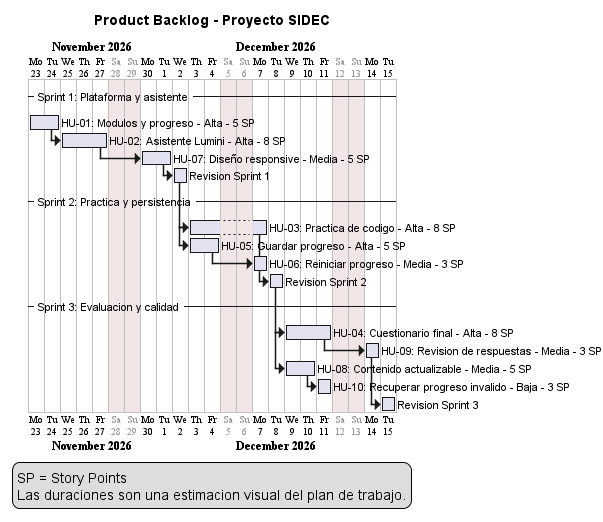

The diagram above was rendered by PlantUML. Its source (embedded in the PNG):
@startgantt
title Product Backlog - Proyecto SIDEC

project starts 2026-11-23
saturday are closed
sunday are closed

-- Sprint 1: Plataforma y asistente --
[HU-01: Modulos y progreso - Alta - 5 SP] lasts 2 days
[HU-02: Asistente Lumini - Alta - 8 SP] lasts 3 days
[HU-07: Diseño responsive - Media - 5 SP] lasts 2 days
[Revision Sprint 1] lasts 1 day

[HU-01: Modulos y progreso - Alta - 5 SP] -> [HU-02: Asistente Lumini - Alta - 8 SP]
[HU-02: Asistente Lumini - Alta - 8 SP] -> [HU-07: Diseño responsive - Media - 5 SP]
[HU-07: Diseño responsive - Media - 5 SP] -> [Revision Sprint 1]

-- Sprint 2: Practica y persistencia --
[HU-03: Practica de codigo - Alta - 8 SP] starts at [Revision Sprint 1]'s end
[HU-03: Practica de codigo - Alta - 8 SP] lasts 3 days
[HU-05: Guardar progreso - Alta - 5 SP] starts at [HU-03: Practica de codigo - Alta - 8 SP]'s start
[HU-05: Guardar progreso - Alta - 5 SP] lasts 2 days
[HU-06: Reiniciar progreso - Media - 3 SP] starts at [HU-05: Guardar progreso - Alta - 5 SP]'s end
[HU-06: Reiniciar progreso - Media - 3 SP] lasts 1 day
[Revision Sprint 2] starts at [HU-03: Practica de codigo - Alta - 8 SP]'s end
[Revision Sprint 2] lasts 1 day

-- Sprint 3: Evaluacion y calidad --
[HU-04: Cuestionario final - Alta - 8 SP] starts at [Revision Sprint 2]'s end
[HU-04: Cuestionario final - Alta - 8 SP] lasts 3 days
[HU-09: Revision de respuestas - Media - 3 SP] starts at [HU-04: Cuestionario final - Alta - 8 SP]'s end
[HU-09: Revision de respuestas - Media - 3 SP] lasts 1 day
[HU-08: Contenido actualizable - Media - 5 SP] starts at [HU-04: Cuestionario final - Alta - 8 SP]'s start
[HU-08: Contenido actualizable - Media - 5 SP] lasts 2 days
[HU-10: Recuperar progreso invalido - Baja - 3 SP] starts at [HU-08: Contenido actualizable - Media - 5 SP]'s end
[HU-10: Recuperar progreso invalido - Baja - 3 SP] lasts 1 day
[Revision Sprint 3] starts at [HU-09: Revision de respuestas - Media - 3 SP]'s end
[Revision Sprint 3] lasts 1 day

legend right
  SP = Story Points
  Las duraciones son una estimacion visual del plan de trabajo.
endlegend
@endgantt